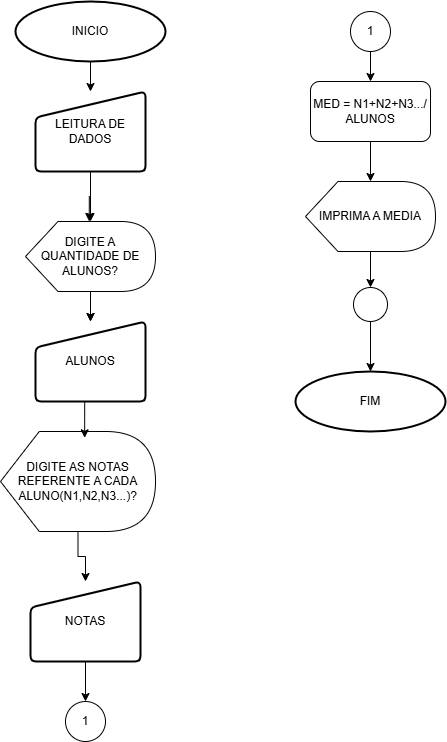

The diagram above was exported from draw.io. Its source (the exported page's mxGraphModel, read from the mxfile embedded in the PNG):
<mxGraphModel dx="1434" dy="780" grid="1" gridSize="10" guides="1" tooltips="1" connect="1" arrows="1" fold="1" page="1" pageScale="1" pageWidth="827" pageHeight="1169" math="0" shadow="0">
  <root>
    <mxCell id="0" />
    <mxCell id="1" parent="0" />
    <mxCell id="Xd8IvU8oDYnnn1AWPH8f-20" value="" style="edgeStyle=orthogonalEdgeStyle;rounded=0;orthogonalLoop=1;jettySize=auto;html=1;" edge="1" parent="1" source="Xd8IvU8oDYnnn1AWPH8f-3" target="Xd8IvU8oDYnnn1AWPH8f-9">
      <mxGeometry relative="1" as="geometry" />
    </mxCell>
    <mxCell id="Xd8IvU8oDYnnn1AWPH8f-3" value="INICIO" style="strokeWidth=2;html=1;shape=mxgraph.flowchart.start_1;whiteSpace=wrap;" vertex="1" parent="1">
      <mxGeometry x="105" y="10" width="150" height="60" as="geometry" />
    </mxCell>
    <mxCell id="Xd8IvU8oDYnnn1AWPH8f-25" value="" style="edgeStyle=orthogonalEdgeStyle;rounded=0;orthogonalLoop=1;jettySize=auto;html=1;" edge="1" parent="1" source="Xd8IvU8oDYnnn1AWPH8f-5" target="Xd8IvU8oDYnnn1AWPH8f-24">
      <mxGeometry relative="1" as="geometry" />
    </mxCell>
    <mxCell id="Xd8IvU8oDYnnn1AWPH8f-5" value="MED = N1+N2+N3.../ ALUNOS" style="rounded=1;whiteSpace=wrap;html=1;" vertex="1" parent="1">
      <mxGeometry x="400" y="90" width="120" height="60" as="geometry" />
    </mxCell>
    <mxCell id="Xd8IvU8oDYnnn1AWPH8f-6" value="1" style="ellipse;whiteSpace=wrap;html=1;aspect=fixed;" vertex="1" parent="1">
      <mxGeometry x="155" y="710" width="40" height="40" as="geometry" />
    </mxCell>
    <mxCell id="Xd8IvU8oDYnnn1AWPH8f-14" value="" style="edgeStyle=orthogonalEdgeStyle;rounded=0;orthogonalLoop=1;jettySize=auto;html=1;" edge="1" parent="1" source="Xd8IvU8oDYnnn1AWPH8f-8" target="Xd8IvU8oDYnnn1AWPH8f-10">
      <mxGeometry relative="1" as="geometry" />
    </mxCell>
    <mxCell id="Xd8IvU8oDYnnn1AWPH8f-17" style="edgeStyle=orthogonalEdgeStyle;rounded=0;orthogonalLoop=1;jettySize=auto;html=1;" edge="1" parent="1" source="Xd8IvU8oDYnnn1AWPH8f-8" target="Xd8IvU8oDYnnn1AWPH8f-10">
      <mxGeometry relative="1" as="geometry" />
    </mxCell>
    <mxCell id="Xd8IvU8oDYnnn1AWPH8f-8" value="DIGITE A QUANTIDADE DE ALUNOS?" style="shape=display;whiteSpace=wrap;html=1;" vertex="1" parent="1">
      <mxGeometry x="115" y="230" width="130" height="70" as="geometry" />
    </mxCell>
    <mxCell id="Xd8IvU8oDYnnn1AWPH8f-13" value="" style="edgeStyle=orthogonalEdgeStyle;rounded=0;orthogonalLoop=1;jettySize=auto;html=1;" edge="1" parent="1" source="Xd8IvU8oDYnnn1AWPH8f-9" target="Xd8IvU8oDYnnn1AWPH8f-8">
      <mxGeometry relative="1" as="geometry" />
    </mxCell>
    <mxCell id="Xd8IvU8oDYnnn1AWPH8f-9" value="LEITURA DE DADOS" style="html=1;strokeWidth=2;shape=manualInput;whiteSpace=wrap;rounded=1;size=26;arcSize=11;" vertex="1" parent="1">
      <mxGeometry x="125" y="100" width="110" height="80" as="geometry" />
    </mxCell>
    <mxCell id="Xd8IvU8oDYnnn1AWPH8f-10" value="ALUNOS" style="html=1;strokeWidth=2;shape=manualInput;whiteSpace=wrap;rounded=1;size=26;arcSize=11;" vertex="1" parent="1">
      <mxGeometry x="125" y="330" width="110" height="80" as="geometry" />
    </mxCell>
    <mxCell id="Xd8IvU8oDYnnn1AWPH8f-15" value="" style="edgeStyle=orthogonalEdgeStyle;rounded=0;orthogonalLoop=1;jettySize=auto;html=1;" edge="1" parent="1" source="Xd8IvU8oDYnnn1AWPH8f-11" target="Xd8IvU8oDYnnn1AWPH8f-12">
      <mxGeometry relative="1" as="geometry" />
    </mxCell>
    <mxCell id="Xd8IvU8oDYnnn1AWPH8f-11" value="DIGITE AS NOTAS REFERENTE A CADA ALUNO(N1,N2,N3...)?" style="shape=display;whiteSpace=wrap;html=1;" vertex="1" parent="1">
      <mxGeometry x="90" y="440" width="155" height="100" as="geometry" />
    </mxCell>
    <mxCell id="Xd8IvU8oDYnnn1AWPH8f-21" value="" style="edgeStyle=orthogonalEdgeStyle;rounded=0;orthogonalLoop=1;jettySize=auto;html=1;" edge="1" parent="1" source="Xd8IvU8oDYnnn1AWPH8f-12" target="Xd8IvU8oDYnnn1AWPH8f-6">
      <mxGeometry relative="1" as="geometry" />
    </mxCell>
    <mxCell id="Xd8IvU8oDYnnn1AWPH8f-12" value="NOTAS" style="html=1;strokeWidth=2;shape=manualInput;whiteSpace=wrap;rounded=1;size=26;arcSize=11;" vertex="1" parent="1">
      <mxGeometry x="120" y="590" width="110" height="80" as="geometry" />
    </mxCell>
    <mxCell id="Xd8IvU8oDYnnn1AWPH8f-16" style="edgeStyle=orthogonalEdgeStyle;rounded=0;orthogonalLoop=1;jettySize=auto;html=1;exitX=0.5;exitY=1;exitDx=0;exitDy=0;entryX=0.543;entryY=0.063;entryDx=0;entryDy=0;entryPerimeter=0;" edge="1" parent="1" source="Xd8IvU8oDYnnn1AWPH8f-10" target="Xd8IvU8oDYnnn1AWPH8f-11">
      <mxGeometry relative="1" as="geometry" />
    </mxCell>
    <mxCell id="Xd8IvU8oDYnnn1AWPH8f-18" style="edgeStyle=orthogonalEdgeStyle;rounded=0;orthogonalLoop=1;jettySize=auto;html=1;entryX=0;entryY=0;entryDx=63.75;entryDy=0;entryPerimeter=0;" edge="1" parent="1" source="Xd8IvU8oDYnnn1AWPH8f-9" target="Xd8IvU8oDYnnn1AWPH8f-8">
      <mxGeometry relative="1" as="geometry" />
    </mxCell>
    <mxCell id="Xd8IvU8oDYnnn1AWPH8f-26" value="" style="edgeStyle=orthogonalEdgeStyle;rounded=0;orthogonalLoop=1;jettySize=auto;html=1;" edge="1" parent="1" source="Xd8IvU8oDYnnn1AWPH8f-22" target="Xd8IvU8oDYnnn1AWPH8f-5">
      <mxGeometry relative="1" as="geometry" />
    </mxCell>
    <mxCell id="Xd8IvU8oDYnnn1AWPH8f-22" value="1" style="ellipse;whiteSpace=wrap;html=1;aspect=fixed;" vertex="1" parent="1">
      <mxGeometry x="440" y="20" width="40" height="40" as="geometry" />
    </mxCell>
    <mxCell id="Xd8IvU8oDYnnn1AWPH8f-28" value="" style="edgeStyle=orthogonalEdgeStyle;rounded=0;orthogonalLoop=1;jettySize=auto;html=1;" edge="1" parent="1" source="Xd8IvU8oDYnnn1AWPH8f-24" target="Xd8IvU8oDYnnn1AWPH8f-27">
      <mxGeometry relative="1" as="geometry" />
    </mxCell>
    <mxCell id="Xd8IvU8oDYnnn1AWPH8f-24" value="IMPRIMA A MEDIA" style="shape=display;whiteSpace=wrap;html=1;" vertex="1" parent="1">
      <mxGeometry x="395" y="190" width="130" height="70" as="geometry" />
    </mxCell>
    <mxCell id="Xd8IvU8oDYnnn1AWPH8f-30" value="" style="edgeStyle=orthogonalEdgeStyle;rounded=0;orthogonalLoop=1;jettySize=auto;html=1;" edge="1" parent="1" source="Xd8IvU8oDYnnn1AWPH8f-27" target="Xd8IvU8oDYnnn1AWPH8f-29">
      <mxGeometry relative="1" as="geometry" />
    </mxCell>
    <mxCell id="Xd8IvU8oDYnnn1AWPH8f-27" value="" style="ellipse;whiteSpace=wrap;html=1;aspect=fixed;" vertex="1" parent="1">
      <mxGeometry x="443" y="296" width="34" height="34" as="geometry" />
    </mxCell>
    <mxCell id="Xd8IvU8oDYnnn1AWPH8f-29" value="FIM" style="strokeWidth=2;html=1;shape=mxgraph.flowchart.start_1;whiteSpace=wrap;" vertex="1" parent="1">
      <mxGeometry x="385" y="380" width="150" height="60" as="geometry" />
    </mxCell>
  </root>
</mxGraphModel>